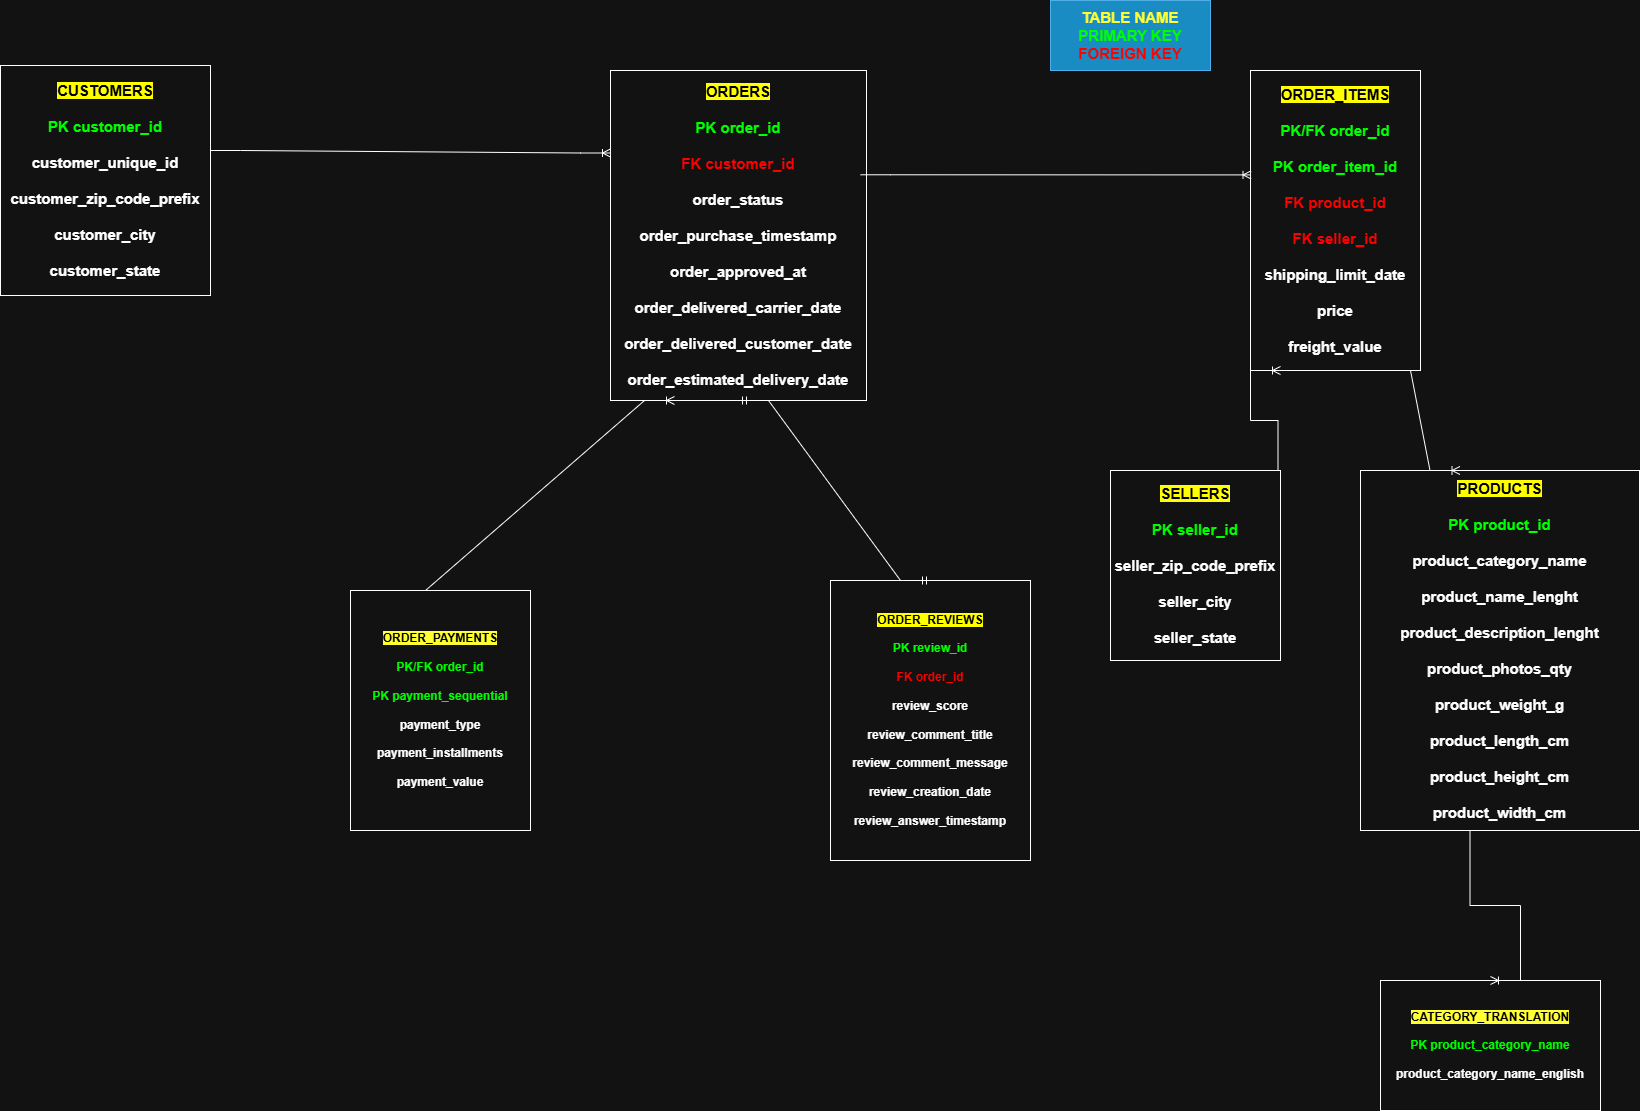

The diagram above was exported from draw.io. Its source (the exported page's mxGraphModel, read from the mxfile embedded in the PNG):
<mxGraphModel dx="2211" dy="1191" grid="1" gridSize="10" guides="1" tooltips="1" connect="1" arrows="1" fold="1" page="1" pageScale="1" pageWidth="827" pageHeight="1169" math="0" shadow="0">
  <root>
    <mxCell id="0" />
    <mxCell id="1" parent="0" />
    <mxCell id="dvSrbYq-3vMVCCQHhG9A-1" parent="1" style="rounded=0;whiteSpace=wrap;html=1;" value="&lt;div&gt;&lt;b style=&quot;&quot;&gt;&lt;font style=&quot;font-size: 15px; color: light-dark(rgb(0, 0, 0), rgb(0, 0, 0)); background-color: light-dark(rgb(255, 255, 255), rgb(255, 255, 0));&quot;&gt;CUSTOMERS&lt;/font&gt;&lt;/b&gt;&lt;/div&gt;&lt;div&gt;&lt;b style=&quot;background-color: light-dark(#ffffff, var(--ge-dark-color, #121212));&quot;&gt;&lt;font style=&quot;font-size: 15px;&quot;&gt;&lt;br&gt;&lt;/font&gt;&lt;/b&gt;&lt;/div&gt;&lt;div&gt;&lt;font style=&quot;color: light-dark(rgb(0, 0, 0), rgb(0, 255, 0)); font-size: 15px;&quot;&gt;&lt;b style=&quot;background-color: light-dark(#ffffff, var(--ge-dark-color, #121212));&quot;&gt;PK customer_id&lt;/b&gt;&lt;/font&gt;&lt;/div&gt;&lt;div&gt;&lt;b style=&quot;background-color: light-dark(#ffffff, var(--ge-dark-color, #121212));&quot;&gt;&lt;font style=&quot;font-size: 15px;&quot;&gt;&lt;br&gt;&lt;/font&gt;&lt;/b&gt;&lt;/div&gt;&lt;div&gt;&lt;b style=&quot;background-color: light-dark(#ffffff, var(--ge-dark-color, #121212));&quot;&gt;&lt;font style=&quot;font-size: 15px;&quot;&gt;customer_unique_id&lt;/font&gt;&lt;/b&gt;&lt;/div&gt;&lt;div&gt;&lt;b style=&quot;background-color: light-dark(#ffffff, var(--ge-dark-color, #121212));&quot;&gt;&lt;font style=&quot;font-size: 15px;&quot;&gt;&lt;br&gt;&lt;/font&gt;&lt;/b&gt;&lt;/div&gt;&lt;div&gt;&lt;b style=&quot;background-color: light-dark(#ffffff, var(--ge-dark-color, #121212));&quot;&gt;&lt;font style=&quot;font-size: 15px;&quot;&gt;customer_zip_code_prefix&lt;/font&gt;&lt;/b&gt;&lt;/div&gt;&lt;div&gt;&lt;b style=&quot;background-color: light-dark(#ffffff, var(--ge-dark-color, #121212));&quot;&gt;&lt;font style=&quot;font-size: 15px;&quot;&gt;&lt;br&gt;&lt;/font&gt;&lt;/b&gt;&lt;/div&gt;&lt;div&gt;&lt;b style=&quot;background-color: light-dark(#ffffff, var(--ge-dark-color, #121212));&quot;&gt;&lt;font style=&quot;font-size: 15px;&quot;&gt;customer_city&lt;/font&gt;&lt;/b&gt;&lt;/div&gt;&lt;div&gt;&lt;b style=&quot;background-color: light-dark(#ffffff, var(--ge-dark-color, #121212));&quot;&gt;&lt;font style=&quot;font-size: 15px;&quot;&gt;&lt;br&gt;&lt;/font&gt;&lt;/b&gt;&lt;/div&gt;&lt;div&gt;&lt;b style=&quot;background-color: light-dark(#ffffff, var(--ge-dark-color, #121212));&quot;&gt;&lt;font style=&quot;font-size: 15px;&quot;&gt;customer_state&lt;/font&gt;&lt;/b&gt;&lt;/div&gt;" vertex="1">
      <mxGeometry height="230" width="210" x="40" y="235" as="geometry" />
    </mxCell>
    <mxCell id="dvSrbYq-3vMVCCQHhG9A-17" parent="1" style="rounded=0;whiteSpace=wrap;html=1;" value="&lt;div&gt;&lt;font style=&quot;font-size: 15px; color: light-dark(rgb(0, 0, 0), rgb(0, 0, 0)); background-color: light-dark(rgb(255, 255, 255), rgb(255, 255, 0));&quot;&gt;&lt;b&gt;ORDERS&lt;/b&gt;&lt;/font&gt;&lt;/div&gt;&lt;div&gt;&lt;font style=&quot;font-size: 15px;&quot;&gt;&lt;b&gt;&lt;br&gt;&lt;/b&gt;&lt;/font&gt;&lt;/div&gt;&lt;div&gt;&lt;font style=&quot;color: light-dark(rgb(0, 0, 0), rgb(0, 255, 0)); font-size: 15px;&quot;&gt;&lt;b&gt;PK order_id&lt;/b&gt;&lt;/font&gt;&lt;/div&gt;&lt;div&gt;&lt;font style=&quot;font-size: 15px;&quot;&gt;&lt;b&gt;&lt;br&gt;&lt;/b&gt;&lt;/font&gt;&lt;/div&gt;&lt;div&gt;&lt;font style=&quot;color: light-dark(rgb(0, 0, 0), rgb(255, 0, 0)); font-size: 15px;&quot;&gt;&lt;b&gt;FK customer_id&lt;/b&gt;&lt;/font&gt;&lt;/div&gt;&lt;div&gt;&lt;font style=&quot;font-size: 15px;&quot;&gt;&lt;b&gt;&lt;br&gt;&lt;/b&gt;&lt;/font&gt;&lt;/div&gt;&lt;div&gt;&lt;font style=&quot;font-size: 15px;&quot;&gt;&lt;b&gt;order_status&lt;/b&gt;&lt;/font&gt;&lt;/div&gt;&lt;div&gt;&lt;font style=&quot;font-size: 15px;&quot;&gt;&lt;b&gt;&lt;br&gt;&lt;/b&gt;&lt;/font&gt;&lt;/div&gt;&lt;div&gt;&lt;font style=&quot;font-size: 15px;&quot;&gt;&lt;b&gt;order_purchase_timestamp&lt;/b&gt;&lt;/font&gt;&lt;/div&gt;&lt;div&gt;&lt;font style=&quot;font-size: 15px;&quot;&gt;&lt;b&gt;&lt;br&gt;&lt;/b&gt;&lt;/font&gt;&lt;/div&gt;&lt;div&gt;&lt;font style=&quot;font-size: 15px;&quot;&gt;&lt;b&gt;order_approved_at&lt;/b&gt;&lt;/font&gt;&lt;/div&gt;&lt;div&gt;&lt;font style=&quot;font-size: 15px;&quot;&gt;&lt;b&gt;&lt;br&gt;&lt;/b&gt;&lt;/font&gt;&lt;/div&gt;&lt;div&gt;&lt;font style=&quot;font-size: 15px;&quot;&gt;&lt;b&gt;order_delivered_carrier_date&lt;/b&gt;&lt;/font&gt;&lt;/div&gt;&lt;div&gt;&lt;font style=&quot;font-size: 15px;&quot;&gt;&lt;b&gt;&lt;br&gt;&lt;/b&gt;&lt;/font&gt;&lt;/div&gt;&lt;div&gt;&lt;font style=&quot;font-size: 15px;&quot;&gt;&lt;b&gt;order_delivered_customer_date&lt;/b&gt;&lt;/font&gt;&lt;/div&gt;&lt;div&gt;&lt;font style=&quot;font-size: 15px;&quot;&gt;&lt;b&gt;&lt;br&gt;&lt;/b&gt;&lt;/font&gt;&lt;/div&gt;&lt;div&gt;&lt;font style=&quot;font-size: 15px;&quot;&gt;&lt;b&gt;order_estimated_delivery_date&lt;/b&gt;&lt;/font&gt;&lt;/div&gt;" vertex="1">
      <mxGeometry height="330" width="256" x="650" y="240" as="geometry" />
    </mxCell>
    <mxCell id="dvSrbYq-3vMVCCQHhG9A-19" edge="1" parent="1" style="edgeStyle=entityRelationEdgeStyle;fontSize=12;html=1;endArrow=ERoneToMany;rounded=0;entryX=0;entryY=0.25;entryDx=0;entryDy=0;" target="dvSrbYq-3vMVCCQHhG9A-17" value="">
      <mxGeometry height="100" relative="1" width="100" as="geometry">
        <mxPoint x="250" y="320" as="sourcePoint" />
        <mxPoint x="410" y="300" as="targetPoint" />
      </mxGeometry>
    </mxCell>
    <mxCell id="dvSrbYq-3vMVCCQHhG9A-20" parent="1" style="rounded=0;whiteSpace=wrap;html=1;" value="&lt;div&gt;&lt;font style=&quot;font-size: 15px; color: light-dark(rgb(0, 0, 0), rgb(0, 0, 0)); background-color: light-dark(rgb(255, 255, 255), rgb(255, 255, 0));&quot;&gt;&lt;b&gt;ORDER_ITEMS&lt;/b&gt;&lt;/font&gt;&lt;/div&gt;&lt;div&gt;&lt;font style=&quot;font-size: 15px;&quot;&gt;&lt;b&gt;&lt;br&gt;&lt;/b&gt;&lt;/font&gt;&lt;/div&gt;&lt;div&gt;&lt;font style=&quot;color: light-dark(rgb(0, 0, 0), rgb(0, 255, 0)); font-size: 15px;&quot;&gt;&lt;b&gt;PK/FK order_id&lt;/b&gt;&lt;/font&gt;&lt;/div&gt;&lt;div&gt;&lt;font style=&quot;font-size: 15px;&quot;&gt;&lt;b&gt;&lt;br&gt;&lt;/b&gt;&lt;/font&gt;&lt;/div&gt;&lt;div&gt;&lt;font style=&quot;color: light-dark(rgb(0, 0, 0), rgb(0, 255, 0)); font-size: 15px;&quot;&gt;&lt;b&gt;PK order_item_id&lt;/b&gt;&lt;/font&gt;&lt;/div&gt;&lt;div&gt;&lt;font style=&quot;font-size: 15px;&quot;&gt;&lt;b&gt;&lt;br&gt;&lt;/b&gt;&lt;/font&gt;&lt;/div&gt;&lt;div&gt;&lt;font style=&quot;color: light-dark(rgb(0, 0, 0), rgb(255, 0, 0)); font-size: 15px;&quot;&gt;&lt;b&gt;FK product_id&lt;/b&gt;&lt;/font&gt;&lt;/div&gt;&lt;div&gt;&lt;font style=&quot;color: light-dark(rgb(0, 0, 0), rgb(255, 0, 0)); font-size: 15px;&quot;&gt;&lt;b&gt;&lt;br&gt;&lt;/b&gt;&lt;/font&gt;&lt;/div&gt;&lt;div&gt;&lt;font style=&quot;color: light-dark(rgb(0, 0, 0), rgb(255, 0, 0)); font-size: 15px;&quot;&gt;&lt;b&gt;FK seller_id&lt;/b&gt;&lt;/font&gt;&lt;/div&gt;&lt;div&gt;&lt;font style=&quot;color: light-dark(rgb(0, 0, 0), rgb(255, 0, 0)); font-size: 15px;&quot;&gt;&lt;b&gt;&lt;br&gt;&lt;/b&gt;&lt;/font&gt;&lt;/div&gt;&lt;div&gt;&lt;font style=&quot;font-size: 15px;&quot;&gt;&lt;b&gt;shipping_limit_date&lt;/b&gt;&lt;/font&gt;&lt;/div&gt;&lt;div&gt;&lt;font style=&quot;font-size: 15px;&quot;&gt;&lt;b&gt;&lt;br&gt;&lt;/b&gt;&lt;/font&gt;&lt;/div&gt;&lt;div&gt;&lt;font style=&quot;font-size: 15px;&quot;&gt;&lt;b&gt;price&lt;/b&gt;&lt;/font&gt;&lt;/div&gt;&lt;div&gt;&lt;font style=&quot;font-size: 15px;&quot;&gt;&lt;b&gt;&lt;br&gt;&lt;/b&gt;&lt;/font&gt;&lt;/div&gt;&lt;div&gt;&lt;font style=&quot;font-size: 15px;&quot;&gt;&lt;b&gt;freight_value&lt;/b&gt;&lt;/font&gt;&lt;/div&gt;" vertex="1">
      <mxGeometry height="300" width="170" x="1290" y="240" as="geometry" />
    </mxCell>
    <mxCell id="dvSrbYq-3vMVCCQHhG9A-21" edge="1" parent="1" source="dvSrbYq-3vMVCCQHhG9A-17" style="edgeStyle=entityRelationEdgeStyle;fontSize=12;html=1;endArrow=ERoneToMany;rounded=0;entryX=0.003;entryY=0.348;entryDx=0;entryDy=0;entryPerimeter=0;exitX=0.977;exitY=0.316;exitDx=0;exitDy=0;exitPerimeter=0;" target="dvSrbYq-3vMVCCQHhG9A-20" value="">
      <mxGeometry height="100" relative="1" width="100" as="geometry">
        <mxPoint x="624" y="220" as="sourcePoint" />
        <mxPoint x="724" y="120" as="targetPoint" />
      </mxGeometry>
    </mxCell>
    <mxCell id="dvSrbYq-3vMVCCQHhG9A-22" parent="1" style="rounded=0;whiteSpace=wrap;html=1;" value="&lt;div&gt;&lt;font style=&quot;font-size: 15px; background-color: light-dark(rgb(255, 255, 255), rgb(255, 255, 0)); color: light-dark(rgb(0, 0, 0), rgb(0, 0, 0));&quot;&gt;&lt;b&gt;PRODUCTS&lt;/b&gt;&lt;/font&gt;&lt;/div&gt;&lt;div&gt;&lt;font style=&quot;font-size: 15px;&quot;&gt;&lt;b&gt;&lt;br&gt;&lt;/b&gt;&lt;/font&gt;&lt;/div&gt;&lt;div&gt;&lt;font style=&quot;color: light-dark(rgb(0, 0, 0), rgb(0, 255, 0)); font-size: 15px;&quot;&gt;&lt;b&gt;PK product_id&lt;/b&gt;&lt;/font&gt;&lt;/div&gt;&lt;div&gt;&lt;font style=&quot;font-size: 15px;&quot;&gt;&lt;b&gt;&lt;br&gt;&lt;/b&gt;&lt;/font&gt;&lt;/div&gt;&lt;div&gt;&lt;font style=&quot;font-size: 15px;&quot;&gt;&lt;b&gt;product_category_name&lt;/b&gt;&lt;/font&gt;&lt;/div&gt;&lt;div&gt;&lt;font style=&quot;font-size: 15px;&quot;&gt;&lt;b&gt;&lt;br&gt;&lt;/b&gt;&lt;/font&gt;&lt;/div&gt;&lt;div&gt;&lt;font style=&quot;font-size: 15px;&quot;&gt;&lt;b&gt;product_name_lenght&lt;/b&gt;&lt;/font&gt;&lt;/div&gt;&lt;div&gt;&lt;font style=&quot;font-size: 15px;&quot;&gt;&lt;b&gt;&lt;br&gt;&lt;/b&gt;&lt;/font&gt;&lt;/div&gt;&lt;div&gt;&lt;font style=&quot;font-size: 15px;&quot;&gt;&lt;b&gt;product_description_lenght&lt;/b&gt;&lt;/font&gt;&lt;/div&gt;&lt;div&gt;&lt;font style=&quot;font-size: 15px;&quot;&gt;&lt;b&gt;&lt;br&gt;&lt;/b&gt;&lt;/font&gt;&lt;/div&gt;&lt;div&gt;&lt;font style=&quot;font-size: 15px;&quot;&gt;&lt;b&gt;product_photos_qty&lt;/b&gt;&lt;/font&gt;&lt;/div&gt;&lt;div&gt;&lt;font style=&quot;font-size: 15px;&quot;&gt;&lt;b&gt;&lt;br&gt;&lt;/b&gt;&lt;/font&gt;&lt;/div&gt;&lt;div&gt;&lt;font style=&quot;font-size: 15px;&quot;&gt;&lt;b&gt;product_weight_g&lt;/b&gt;&lt;/font&gt;&lt;/div&gt;&lt;div&gt;&lt;font style=&quot;font-size: 15px;&quot;&gt;&lt;b&gt;&lt;br&gt;&lt;/b&gt;&lt;/font&gt;&lt;/div&gt;&lt;div&gt;&lt;font style=&quot;font-size: 15px;&quot;&gt;&lt;b&gt;product_length_cm&lt;/b&gt;&lt;/font&gt;&lt;/div&gt;&lt;div&gt;&lt;font style=&quot;font-size: 15px;&quot;&gt;&lt;b&gt;&lt;br&gt;&lt;/b&gt;&lt;/font&gt;&lt;/div&gt;&lt;div&gt;&lt;font style=&quot;font-size: 15px;&quot;&gt;&lt;b&gt;product_height_cm&lt;/b&gt;&lt;/font&gt;&lt;/div&gt;&lt;div&gt;&lt;font style=&quot;font-size: 15px;&quot;&gt;&lt;b&gt;&lt;br&gt;&lt;/b&gt;&lt;/font&gt;&lt;/div&gt;&lt;div&gt;&lt;font style=&quot;font-size: 15px;&quot;&gt;&lt;b&gt;product_width_cm&lt;/b&gt;&lt;/font&gt;&lt;/div&gt;" vertex="1">
      <mxGeometry height="360" width="279" x="1400" y="640" as="geometry" />
    </mxCell>
    <mxCell id="dvSrbYq-3vMVCCQHhG9A-23" edge="1" parent="1" style="edgeStyle=entityRelationEdgeStyle;fontSize=12;html=1;endArrow=ERoneToMany;rounded=0;entryX=0.5;entryY=0;entryDx=0;entryDy=0;exitX=1;exitY=1;exitDx=0;exitDy=0;" value="">
      <mxGeometry height="100" relative="1" width="100" as="geometry">
        <mxPoint x="1420" y="539.9999999999999" as="sourcePoint" />
        <mxPoint x="1499.5" y="639.9999999999999" as="targetPoint" />
      </mxGeometry>
    </mxCell>
    <mxCell id="dvSrbYq-3vMVCCQHhG9A-24" parent="1" style="rounded=0;whiteSpace=wrap;html=1;" value="&lt;div&gt;&lt;font style=&quot;font-size: 15px; color: light-dark(rgb(0, 0, 0), rgb(0, 0, 0)); background-color: light-dark(rgb(255, 255, 255), rgb(255, 255, 0));&quot;&gt;&lt;b&gt;SELLERS&lt;/b&gt;&lt;/font&gt;&lt;/div&gt;&lt;div&gt;&lt;font style=&quot;font-size: 15px; background-color: light-dark(#ffffff, var(--ge-dark-color, #121212));&quot;&gt;&lt;b&gt;&lt;br&gt;&lt;/b&gt;&lt;/font&gt;&lt;/div&gt;&lt;div&gt;&lt;font style=&quot;color: light-dark(rgb(0, 0, 0), rgb(0, 255, 0)); font-size: 15px; background-color: light-dark(#ffffff, var(--ge-dark-color, #121212));&quot;&gt;&lt;b&gt;PK seller_id&lt;/b&gt;&lt;/font&gt;&lt;/div&gt;&lt;div&gt;&lt;font style=&quot;font-size: 15px; background-color: light-dark(#ffffff, var(--ge-dark-color, #121212));&quot;&gt;&lt;b&gt;&lt;br&gt;&lt;/b&gt;&lt;/font&gt;&lt;/div&gt;&lt;div&gt;&lt;font style=&quot;font-size: 15px; background-color: light-dark(#ffffff, var(--ge-dark-color, #121212));&quot;&gt;&lt;b&gt;seller_zip_code_prefix&lt;/b&gt;&lt;/font&gt;&lt;/div&gt;&lt;div&gt;&lt;font style=&quot;font-size: 15px;&quot;&gt;&lt;b&gt;&lt;br&gt;&lt;/b&gt;&lt;/font&gt;&lt;/div&gt;&lt;div&gt;&lt;font style=&quot;font-size: 15px;&quot;&gt;&lt;b&gt;seller_city&lt;/b&gt;&lt;/font&gt;&lt;/div&gt;&lt;div&gt;&lt;font style=&quot;font-size: 15px;&quot;&gt;&lt;b&gt;&lt;br&gt;&lt;/b&gt;&lt;/font&gt;&lt;/div&gt;&lt;div&gt;&lt;font style=&quot;font-size: 15px;&quot;&gt;&lt;b&gt;seller_state&lt;/b&gt;&lt;/font&gt;&lt;/div&gt;" vertex="1">
      <mxGeometry height="190" width="170" x="1150" y="640" as="geometry" />
    </mxCell>
    <mxCell id="dvSrbYq-3vMVCCQHhG9A-25" edge="1" parent="1" style="edgeStyle=entityRelationEdgeStyle;fontSize=12;html=1;endArrow=ERoneToMany;rounded=0;exitX=0.75;exitY=0;exitDx=0;exitDy=0;" value="">
      <mxGeometry height="100" relative="1" width="100" as="geometry">
        <mxPoint x="1287.5" y="639.9999999999999" as="sourcePoint" />
        <mxPoint x="1320" y="540" as="targetPoint" />
      </mxGeometry>
    </mxCell>
    <mxCell id="dvSrbYq-3vMVCCQHhG9A-26" parent="1" style="rounded=0;whiteSpace=wrap;html=1;" value="&lt;div&gt;&lt;font style=&quot;color: light-dark(rgb(0, 0, 0), rgb(0, 0, 0)); background-color: light-dark(rgb(255, 255, 255), rgb(255, 255, 51));&quot;&gt;&lt;b&gt;ORDER_PAYMENTS&lt;/b&gt;&lt;/font&gt;&lt;/div&gt;&lt;div&gt;&lt;b&gt;&lt;br&gt;&lt;/b&gt;&lt;/div&gt;&lt;div&gt;&lt;font style=&quot;color: light-dark(rgb(0, 0, 0), rgb(0, 255, 0));&quot;&gt;&lt;b&gt;PK/FK order_id&lt;/b&gt;&lt;/font&gt;&lt;/div&gt;&lt;div&gt;&lt;b&gt;&lt;br&gt;&lt;/b&gt;&lt;/div&gt;&lt;div&gt;&lt;font style=&quot;color: light-dark(rgb(0, 0, 0), rgb(0, 255, 0));&quot;&gt;&lt;b&gt;PK payment_sequential&lt;/b&gt;&lt;/font&gt;&lt;/div&gt;&lt;div&gt;&lt;b&gt;&lt;br&gt;&lt;/b&gt;&lt;/div&gt;&lt;div&gt;&lt;b&gt;payment_type&lt;/b&gt;&lt;/div&gt;&lt;div&gt;&lt;b&gt;&lt;br&gt;&lt;/b&gt;&lt;/div&gt;&lt;div&gt;&lt;b&gt;payment_installments&lt;/b&gt;&lt;/div&gt;&lt;div&gt;&lt;b&gt;&lt;br&gt;&lt;/b&gt;&lt;/div&gt;&lt;div&gt;&lt;b&gt;payment_value&lt;/b&gt;&lt;/div&gt;" vertex="1">
      <mxGeometry height="240" width="180" x="390" y="760" as="geometry" />
    </mxCell>
    <mxCell id="dvSrbYq-3vMVCCQHhG9A-27" parent="1" style="rounded=0;whiteSpace=wrap;html=1;" value="&lt;div&gt;&lt;font style=&quot;color: light-dark(rgb(0, 0, 0), rgb(0, 0, 0)); background-color: light-dark(rgb(255, 255, 255), rgb(255, 255, 0));&quot;&gt;&lt;b&gt;ORDER_REVIEWS&lt;/b&gt;&lt;/font&gt;&lt;/div&gt;&lt;div&gt;&lt;b&gt;&lt;br&gt;&lt;/b&gt;&lt;/div&gt;&lt;div&gt;&lt;font style=&quot;color: light-dark(rgb(0, 0, 0), rgb(0, 255, 0));&quot;&gt;&lt;b&gt;PK review_id&lt;/b&gt;&lt;/font&gt;&lt;/div&gt;&lt;div&gt;&lt;b&gt;&lt;br&gt;&lt;/b&gt;&lt;/div&gt;&lt;div&gt;&lt;font style=&quot;color: light-dark(rgb(0, 0, 0), rgb(255, 0, 0));&quot;&gt;&lt;b&gt;FK order_id&lt;/b&gt;&lt;/font&gt;&lt;/div&gt;&lt;div&gt;&lt;b&gt;&lt;br&gt;&lt;/b&gt;&lt;/div&gt;&lt;div&gt;&lt;b&gt;review_score&lt;/b&gt;&lt;/div&gt;&lt;div&gt;&lt;b&gt;&lt;br&gt;&lt;/b&gt;&lt;/div&gt;&lt;div&gt;&lt;b&gt;review_comment_title&lt;/b&gt;&lt;/div&gt;&lt;div&gt;&lt;b&gt;&lt;br&gt;&lt;/b&gt;&lt;/div&gt;&lt;div&gt;&lt;b&gt;review_comment_message&lt;/b&gt;&lt;/div&gt;&lt;div&gt;&lt;b&gt;&lt;br&gt;&lt;/b&gt;&lt;/div&gt;&lt;div&gt;&lt;b&gt;review_creation_date&lt;/b&gt;&lt;/div&gt;&lt;div&gt;&lt;b&gt;&lt;br&gt;&lt;/b&gt;&lt;/div&gt;&lt;div&gt;&lt;b&gt;review_answer_timestamp&lt;/b&gt;&lt;/div&gt;" vertex="1">
      <mxGeometry height="280" width="200" x="870" y="750" as="geometry" />
    </mxCell>
    <mxCell id="dvSrbYq-3vMVCCQHhG9A-28" parent="1" style="rounded=0;whiteSpace=wrap;html=1;" value="&lt;div&gt;&lt;font style=&quot;color: light-dark(rgb(0, 0, 0), rgb(0, 0, 0)); background-color: light-dark(rgb(255, 255, 255), rgb(255, 255, 51));&quot;&gt;&lt;b&gt;CATEGORY_TRANSLATION&lt;/b&gt;&lt;/font&gt;&lt;/div&gt;&lt;div&gt;&lt;b&gt;&lt;br&gt;&lt;/b&gt;&lt;/div&gt;&lt;div&gt;&lt;font style=&quot;color: light-dark(rgb(0, 0, 0), rgb(0, 255, 0));&quot;&gt;&lt;b&gt;PK product_category_name&lt;/b&gt;&lt;/font&gt;&lt;/div&gt;&lt;div&gt;&lt;b&gt;&lt;br&gt;&lt;/b&gt;&lt;/div&gt;&lt;div&gt;&lt;b&gt;product_category_name_english&lt;/b&gt;&lt;/div&gt;" vertex="1">
      <mxGeometry height="130" width="220" x="1420" y="1150" as="geometry" />
    </mxCell>
    <mxCell id="dvSrbYq-3vMVCCQHhG9A-29" edge="1" parent="1" source="dvSrbYq-3vMVCCQHhG9A-26" style="edgeStyle=entityRelationEdgeStyle;fontSize=12;html=1;endArrow=ERoneToMany;rounded=0;entryX=0.25;entryY=1;entryDx=0;entryDy=0;exitX=0.25;exitY=0;exitDx=0;exitDy=0;" target="dvSrbYq-3vMVCCQHhG9A-17" value="">
      <mxGeometry height="100" relative="1" width="100" as="geometry">
        <mxPoint x="260" y="680" as="sourcePoint" />
        <mxPoint x="360" y="580" as="targetPoint" />
      </mxGeometry>
    </mxCell>
    <mxCell id="dvSrbYq-3vMVCCQHhG9A-32" edge="1" parent="1" source="dvSrbYq-3vMVCCQHhG9A-22" style="edgeStyle=entityRelationEdgeStyle;fontSize=12;html=1;endArrow=ERoneToMany;rounded=0;exitX=0.5;exitY=1;exitDx=0;exitDy=0;entryX=0.5;entryY=0;entryDx=0;entryDy=0;" target="dvSrbYq-3vMVCCQHhG9A-28" value="">
      <mxGeometry height="100" relative="1" width="100" as="geometry">
        <mxPoint x="1310" y="830" as="sourcePoint" />
        <mxPoint x="1410" y="730" as="targetPoint" />
      </mxGeometry>
    </mxCell>
    <mxCell id="dvSrbYq-3vMVCCQHhG9A-33" edge="1" parent="1" source="dvSrbYq-3vMVCCQHhG9A-27" style="edgeStyle=entityRelationEdgeStyle;fontSize=12;html=1;endArrow=ERmandOne;startArrow=ERmandOne;rounded=0;exitX=0.5;exitY=0;exitDx=0;exitDy=0;entryX=0.5;entryY=1;entryDx=0;entryDy=0;" target="dvSrbYq-3vMVCCQHhG9A-17" value="">
      <mxGeometry height="100" relative="1" width="100" as="geometry">
        <mxPoint x="540" y="670" as="sourcePoint" />
        <mxPoint x="640" y="570" as="targetPoint" />
      </mxGeometry>
    </mxCell>
    <mxCell id="dvSrbYq-3vMVCCQHhG9A-34" parent="1" style="text;html=1;whiteSpace=wrap;strokeColor=#006EAF;fillColor=#1ba1e2;align=center;verticalAlign=middle;rounded=0;glass=0;shadow=0;fontColor=#ffffff;" value="&lt;font style=&quot;color: light-dark(rgb(0, 0, 0), rgb(255, 255, 51)); font-size: 15px;&quot;&gt;&lt;b style=&quot;&quot;&gt;TABLE NAME&lt;/b&gt;&lt;/font&gt;&lt;div&gt;&lt;font style=&quot;color: light-dark(rgb(0, 0, 0), rgb(0, 255, 0)); font-size: 15px;&quot;&gt;&lt;b&gt;PRIMARY KEY&lt;/b&gt;&lt;/font&gt;&lt;/div&gt;&lt;div&gt;&lt;font style=&quot;color: light-dark(rgb(0, 0, 0), rgb(255, 0, 0)); font-size: 15px;&quot;&gt;&lt;b style=&quot;&quot;&gt;FOREIGN KEY&lt;/b&gt;&lt;/font&gt;&lt;/div&gt;" vertex="1">
      <mxGeometry height="70" width="160" x="1090" y="170" as="geometry" />
    </mxCell>
  </root>
</mxGraphModel>